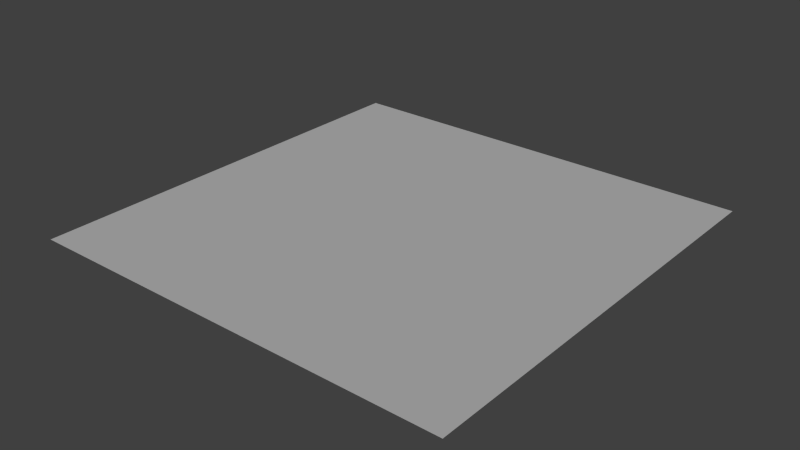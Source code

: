 # Source: BG-PLANE.blend  (saved by Blender 2.76.0; exported with 4.5.12 LTS)
import bpy
from mathutils import Matrix  # noqa: F401  (used for matrix-valued properties, if any)

bpy.ops.wm.read_factory_settings(use_empty=True)
scene = bpy.context.scene
scene.name = 'Scene'

# ---- collections
col_collection_1 = bpy.data.collections.new('Collection 1'); scene.collection.children.link(col_collection_1)

# ---- world
world_world = bpy.data.worlds.new('World'); scene.world = world_world
world_world.color = (0.05088, 0.05088, 0.05088)
world_world.use_sun_shadow = False
world_world.sun_shadow_jitter_overblur = 0.0
world_world.cycles.sampling_method = 'MANUAL'
world_world.cycles.sample_map_resolution = 256

# ---- lights
light_sun = bpy.data.lights.new('Sun', 'SUN')
light_sun.transmission_factor = 0.0
light_sun.angle = 0.1993
light_sun.energy = 1.0
light_sun.shadow_buffer_clip_start = 0.5
light_sun.shadow_soft_size = 0.1
light_sun.shadow_cascade_max_distance = 1000.0
light_sun.cycles.use_multiple_importance_sampling = False

# ---- meshes
me_plane = bpy.data.meshes.new('Plane')
me_plane.from_pydata([(-3.927, -3.927, 0.0), (3.927, -3.927, 0.0), (-3.927, 3.927, 0.0), (3.927, 3.927, 0.0)], [], [(0, 1, 3, 2)])
_uv = me_plane.uv_layers.new(name='UVMap')
_uv.uv.foreach_set('vector', [0.0, 0.0, 1.0, 0.0, 1.0, 1.0, 0.0, 1.0])
me_plane.use_remesh_preserve_volume = False
me_plane.use_remesh_preserve_attributes = False
me_plane.use_mirror_vertex_groups = False
me_plane.update()

# ---- objects
ob_sun = bpy.data.objects.new('Sun', light_sun)
ob_plane = bpy.data.objects.new('Plane', me_plane)

# ---- transforms, parenting, visibility, modifiers, constraints
ob_sun.location = (0.0, 0.0, 9.295)
ob_sun.lineart.crease_threshold = 0.0
ob_plane.location = (0.0, 0.0, 0.0)
ob_plane.lineart.crease_threshold = 0.0

# ---- collection membership
col_collection_1.objects.link(ob_sun)
col_collection_1.objects.link(ob_plane)

# ---- scene / render settings (as saved in the file)
scene.frame_start = 1; scene.frame_end = 250; scene.frame_set(1)
scene.render.engine = 'BLENDER_EEVEE_NEXT'
scene.render.resolution_percentage = 50
scene.render.dither_intensity = 0.0
scene.cycles.use_denoising = False
scene.cycles.samples = 10
scene.cycles.sampling_pattern = 'TABULATED_SOBOL'
scene.cycles.light_sampling_threshold = 0.0
scene.cycles.use_adaptive_sampling = False
scene.cycles.use_light_tree = False
scene.cycles.blur_glossy = 0.0
scene.cycles.pixel_filter_type = 'GAUSSIAN'
scene.cycles.sample_clamp_indirect = 0.0
scene.view_settings.view_transform = 'Standard'
bpy.context.view_layer.update()

# ---- added for rendering (the .blend has no active camera): camera
cam_auto = bpy.data.cameras.new('AutoCamera')
cam_auto.lens = 50.0
cam_auto.sensor_width = 36.0
cam_auto.clip_end = 1000.0
ob_auto_camera = bpy.data.objects.new('AutoCamera', cam_auto)
scene.collection.objects.link(ob_auto_camera)
ob_auto_camera.location = (10.2758, -12.3309, 8.22062)
ob_auto_camera.rotation_euler = (1.09748, -7.21219e-08, 0.694738)
scene.camera = ob_auto_camera
bpy.context.view_layer.update()
